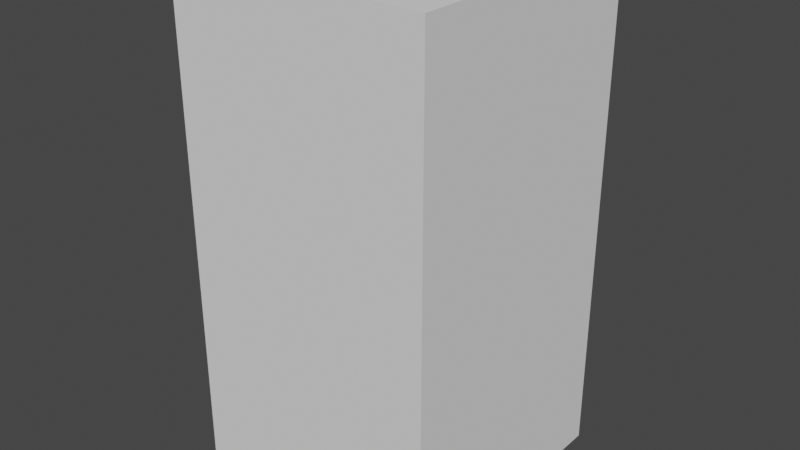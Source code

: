 # Source: elevator.blend  (saved by Blender 2.92.15; exported with 4.5.12 LTS)
import bpy
from mathutils import Matrix  # noqa: F401  (used for matrix-valued properties, if any)

bpy.ops.wm.read_factory_settings(use_empty=True)
scene = bpy.context.scene
scene.name = 'Scene'

# ---- collections
col_collection = bpy.data.collections.new('Collection'); scene.collection.children.link(col_collection)

# ---- world
world_world = bpy.data.worlds.new('World'); scene.world = world_world
world_world.use_nodes = True; world_world.node_tree.nodes.clear()
_N = world_world.node_tree.nodes; _L = world_world.node_tree.links
n0 = _N.new('ShaderNodeOutputWorld'); n0.name = 'World Output'; n0.location = (300, 300)
n1 = _N.new('ShaderNodeBackground'); n1.name = 'Background'; n1.location = (10, 300)
n1.inputs[0].default_value = (0.05088, 0.05088, 0.05088, 1.0)
_L.new(n1.outputs[0], n0.inputs[0])
n0.is_active_output = True
world_world.color = (0.05088, 0.05088, 0.05088)
world_world.use_sun_shadow = False
world_world.sun_shadow_jitter_overblur = 0.0

# ---- meshes
me_cube_005 = bpy.data.meshes.new('Cube.005')
me_cube_005.from_pydata([(-0.4407, 0.4053, -0.02118), (-0.4407, 0.4053, 0.8454), (-0.4407, 0.4264, -0.02118), (-0.4407, 0.4264, 0.8454), (0.4374, 0.4053, -0.02118), (0.4374, 0.4053, 0.8454), (0.4374, 0.4264, -0.02118), (0.4374, 0.4264, 0.8454)], [], [(0, 1, 3, 2), (2, 3, 7, 6), (6, 7, 5, 4), (4, 5, 1, 0), (2, 6, 4, 0), (7, 3, 1, 5)])
_uv = me_cube_005.uv_layers.new(name='UVMap')
_uv.uv.foreach_set('vector', [0.375, 0.0, 0.625, 0.0, 0.625, 0.25, 0.375, 0.25, 0.375, 0.25, 0.625, 0.25, 0.625, 0.5, 0.375, 0.5, 0.375, 0.5, 0.625, 0.5, 0.625, 0.75, 0.375, 0.75, 0.375, 0.75, 0.625, 0.75, 0.625, 1.0, 0.375, 1.0, 0.125, 0.5, 0.375, 0.5, 0.375, 0.75, 0.125, 0.75, 0.625, 0.5, 0.875, 0.5, 0.875, 0.75, 0.625, 0.75])
me_cube_005.use_remesh_fix_poles = True
me_cube_005.use_remesh_preserve_attributes = False
me_cube_005.use_mirror_vertex_groups = False
me_cube_005.update()
me_cube_008 = bpy.data.meshes.new('Cube.008')
me_cube_008.from_pydata([(-0.6477, -0.6477, 0.0), (0.6477, -0.6477, 0.0), (-0.6477, 0.6477, 0.0), (0.6477, 0.6477, 0.0), (-0.6477, 0.6477, 2.438), (-0.6477, -0.6477, 2.438), (0.6477, -0.6477, 2.438), (0.6477, 0.6477, 2.438), (-0.7, -0.7, -0.1), (-0.7, -0.7, 2.6), (-0.7, 0.7, -0.1), (-0.7, 0.7, 2.6), (0.7, -0.7, -0.1), (0.7, -0.7, 2.6), (0.7, 0.7, -0.1), (0.7, 0.7, 2.6), (-0.592, 0.7, 0.02802), (-0.592, 0.6477, 0.02802), (-0.592, 0.6477, 2.289), (-0.592, 0.7, 2.289), (0.592, 0.6477, 0.02802), (0.592, 0.7, 0.02802), (0.592, 0.7, 2.289), (0.592, 0.6477, 2.289)], [], [(8, 9, 11, 10), (14, 15, 13, 12), (12, 13, 9, 8), (10, 14, 12, 8), (15, 11, 9, 13), (0, 1, 3, 2), (5, 4, 7, 6), (1, 0, 5, 6), (3, 1, 6, 7), (0, 2, 4, 5), (16, 19, 18, 17), (23, 22, 21, 20), (16, 17, 20, 21), (19, 22, 23, 18), (20, 3, 7, 4, 2, 17, 18, 23), (17, 2, 3, 20), (15, 22, 19, 11), (11, 19, 16, 10), (10, 16, 21, 14), (14, 21, 22, 15)])
_uv = me_cube_008.uv_layers.new(name='UVMap')
_uv.uv.foreach_set('vector', [0.375, 0.0, 0.625, 0.0, 0.625, 0.25, 0.375, 0.25, 0.375, 0.5, 0.625, 0.5, 0.625, 0.75, 0.375, 0.75, 0.375, 0.75, 0.625, 0.75, 0.625, 1.0, 0.375, 1.0, 0.125, 0.5, 0.375, 0.5, 0.375, 0.75, 0.125, 0.75, 0.625, 0.5, 0.875, 0.5, 0.875, 0.75, 0.625, 0.75, 0.0, 0.0, 1.0, 0.0, 1.0, 1.0, 0.0, 1.0, 0.0, 0.0, 0.0, 1.0, 1.0, 1.0, 1.0, 0.0, 1.0, 0.0, 0.0, 0.0, 0.0, 0.0, 1.0, 0.0, 1.0, 1.0, 1.0, 0.0, 1.0, 0.0, 1.0, 1.0, 0.0, 0.0, 0.0, 1.0, 0.0, 1.0, 0.0, 0.0, 0.375, 0.2039, 0.625, 0.2039, 0.625, 0.1957, 0.375, 0.1957, 0.625, 0.5543, 0.625, 0.5461, 0.375, 0.5461, 0.375, 0.5543, 0.125, 0.5461, 0.125, 0.5543, 0.375, 0.5543, 0.375, 0.5461, 0.875, 0.5461, 0.625, 0.5461, 0.625, 0.5543, 0.875, 0.5543, 0.957, 1.0, 1.0, 1.0, 1.0, 1.0, 0.0, 1.0, 0.0, 1.0, 0.04302, 1.0, 0.04302, 1.0, 0.957, 1.0, 0.04302, 1.0, 0.0, 1.0, 1.0, 1.0, 0.957, 1.0, 0.625, 0.5, 0.625, 0.5461, 0.875, 0.5461, 0.875, 0.5, 0.875, 0.5, 0.875, 0.5461, 0.375, 0.2039, 0.375, 0.25, 0.375, 0.25, 0.375, 0.2039, 0.375, 0.5461, 0.375, 0.5, 0.375, 0.5, 0.375, 0.5461, 0.625, 0.5461, 0.625, 0.5])
me_cube_008.use_remesh_fix_poles = True
me_cube_008.use_remesh_preserve_attributes = False
me_cube_008.use_mirror_vertex_groups = False
me_cube_008.update()

# ---- objects
ob_door = bpy.data.objects.new('Door', me_cube_005)
ob_chamber = bpy.data.objects.new('Chamber', me_cube_008)

# ---- transforms, parenting, visibility, modifiers, constraints
ob_door.location = (0.0, 0.0, 0.0)
ob_door.scale = (1.441, 1.624, 3.001)
ob_door.lineart.crease_threshold = 0.0
ob_chamber.location = (0.0, 0.0, 0.0)
ob_chamber.lineart.crease_threshold = 0.0

# ---- collection membership
col_collection.objects.link(ob_door)
col_collection.objects.link(ob_chamber)

# ---- scene / render settings (as saved in the file)
scene.frame_start = 1; scene.frame_end = 250; scene.frame_set(0)
scene.render.engine = 'BLENDER_EEVEE_NEXT'
scene.cycles.use_denoising = False
scene.cycles.samples = 128
scene.cycles.sampling_pattern = 'TABULATED_SOBOL'
scene.cycles.use_adaptive_sampling = False
scene.cycles.use_light_tree = False
scene.view_settings.view_transform = 'Filmic'
bpy.context.view_layer.update()

# ---- added for rendering (the .blend has no active camera and no usable light): camera, sun
cam_auto = bpy.data.cameras.new('AutoCamera')
cam_auto.lens = 50.0
cam_auto.sensor_width = 36.0
cam_auto.clip_end = 1000.0
ob_auto_camera = bpy.data.objects.new('AutoCamera', cam_auto)
scene.collection.objects.link(ob_auto_camera)
ob_auto_camera.location = (3.09778, -3.71733, 3.72822)
ob_auto_camera.rotation_euler = (1.09748, -7.21219e-08, 0.694738)
scene.camera = ob_auto_camera
light_auto_sun = bpy.data.lights.new('AutoSun', 'SUN')
light_auto_sun.energy = 3.0
light_auto_sun.angle = 0.0523599
ob_auto_sun = bpy.data.objects.new('AutoSun', light_auto_sun)
scene.collection.objects.link(ob_auto_sun)
ob_auto_sun.rotation_euler = (0.872665, 0.174533, 0.523599)
bpy.context.view_layer.update()
